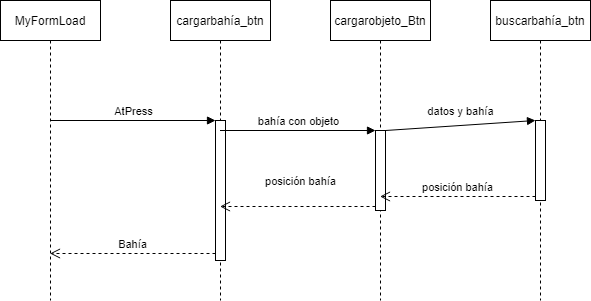

The diagram above was exported from draw.io. Its source (the exported page's mxGraphModel, read from the mxfile embedded in the PNG):
<mxGraphModel dx="460" dy="691" grid="1" gridSize="10" guides="1" tooltips="1" connect="1" arrows="1" fold="1" page="1" pageScale="1" pageWidth="827" pageHeight="1169" math="0" shadow="0">
  <root>
    <mxCell id="TIdudrWqH0wsZkJjsJ1B-0" />
    <mxCell id="TIdudrWqH0wsZkJjsJ1B-1" parent="TIdudrWqH0wsZkJjsJ1B-0" />
    <mxCell id="chIBFbVtToF8BTts034o-0" value="MyFormLoad" style="shape=umlLifeline;perimeter=lifelinePerimeter;whiteSpace=wrap;html=1;container=1;collapsible=0;recursiveResize=0;outlineConnect=0;" vertex="1" parent="TIdudrWqH0wsZkJjsJ1B-1">
      <mxGeometry x="60" y="160" width="100" height="300" as="geometry" />
    </mxCell>
    <mxCell id="chIBFbVtToF8BTts034o-1" value="cargarbahía_btn" style="shape=umlLifeline;perimeter=lifelinePerimeter;whiteSpace=wrap;html=1;container=1;collapsible=0;recursiveResize=0;outlineConnect=0;" vertex="1" parent="TIdudrWqH0wsZkJjsJ1B-1">
      <mxGeometry x="230" y="160" width="100" height="300" as="geometry" />
    </mxCell>
    <mxCell id="chIBFbVtToF8BTts034o-11" value="" style="html=1;points=[];perimeter=orthogonalPerimeter;" vertex="1" parent="chIBFbVtToF8BTts034o-1">
      <mxGeometry x="45" y="120" width="10" height="140" as="geometry" />
    </mxCell>
    <mxCell id="chIBFbVtToF8BTts034o-2" value="cargarobjeto_Btn&lt;br&gt;" style="shape=umlLifeline;perimeter=lifelinePerimeter;whiteSpace=wrap;html=1;container=1;collapsible=0;recursiveResize=0;outlineConnect=0;" vertex="1" parent="TIdudrWqH0wsZkJjsJ1B-1">
      <mxGeometry x="390" y="160" width="100" height="300" as="geometry" />
    </mxCell>
    <mxCell id="chIBFbVtToF8BTts034o-28" value="" style="html=1;points=[];perimeter=orthogonalPerimeter;" vertex="1" parent="chIBFbVtToF8BTts034o-2">
      <mxGeometry x="45" y="130" width="10" height="80" as="geometry" />
    </mxCell>
    <mxCell id="chIBFbVtToF8BTts034o-3" value="buscarbahía_btn" style="shape=umlLifeline;perimeter=lifelinePerimeter;whiteSpace=wrap;html=1;container=1;collapsible=0;recursiveResize=0;outlineConnect=0;" vertex="1" parent="TIdudrWqH0wsZkJjsJ1B-1">
      <mxGeometry x="550" y="160" width="100" height="300" as="geometry" />
    </mxCell>
    <mxCell id="chIBFbVtToF8BTts034o-31" value="" style="html=1;points=[];perimeter=orthogonalPerimeter;" vertex="1" parent="chIBFbVtToF8BTts034o-3">
      <mxGeometry x="45" y="120" width="10" height="80" as="geometry" />
    </mxCell>
    <mxCell id="chIBFbVtToF8BTts034o-12" value="AtPress" style="html=1;verticalAlign=bottom;endArrow=block;entryX=0;entryY=0;" edge="1" target="chIBFbVtToF8BTts034o-11" parent="TIdudrWqH0wsZkJjsJ1B-1" source="chIBFbVtToF8BTts034o-0">
      <mxGeometry relative="1" as="geometry">
        <mxPoint x="205" y="280" as="sourcePoint" />
      </mxGeometry>
    </mxCell>
    <mxCell id="chIBFbVtToF8BTts034o-13" value="Bahía" style="html=1;verticalAlign=bottom;endArrow=open;dashed=1;endSize=8;exitX=0;exitY=0.95;" edge="1" source="chIBFbVtToF8BTts034o-11" parent="TIdudrWqH0wsZkJjsJ1B-1" target="chIBFbVtToF8BTts034o-0">
      <mxGeometry relative="1" as="geometry">
        <mxPoint x="205" y="356" as="targetPoint" />
      </mxGeometry>
    </mxCell>
    <mxCell id="chIBFbVtToF8BTts034o-29" value="bahía con objeto" style="html=1;verticalAlign=bottom;endArrow=block;entryX=0;entryY=0;" edge="1" target="chIBFbVtToF8BTts034o-28" parent="TIdudrWqH0wsZkJjsJ1B-1" source="chIBFbVtToF8BTts034o-1">
      <mxGeometry relative="1" as="geometry">
        <mxPoint x="365" y="290" as="sourcePoint" />
      </mxGeometry>
    </mxCell>
    <mxCell id="chIBFbVtToF8BTts034o-30" value="posición bahía" style="html=1;verticalAlign=bottom;endArrow=open;dashed=1;endSize=8;exitX=0;exitY=0.95;" edge="1" source="chIBFbVtToF8BTts034o-28" parent="TIdudrWqH0wsZkJjsJ1B-1" target="chIBFbVtToF8BTts034o-1">
      <mxGeometry x="-0.0354" y="-16" relative="1" as="geometry">
        <mxPoint x="365" y="366" as="targetPoint" />
        <mxPoint as="offset" />
      </mxGeometry>
    </mxCell>
    <mxCell id="chIBFbVtToF8BTts034o-32" value="datos y bahía" style="html=1;verticalAlign=bottom;endArrow=block;entryX=0;entryY=0;" edge="1" target="chIBFbVtToF8BTts034o-31" parent="TIdudrWqH0wsZkJjsJ1B-1" source="chIBFbVtToF8BTts034o-28">
      <mxGeometry x="0.0044" y="5" relative="1" as="geometry">
        <mxPoint x="525" y="280" as="sourcePoint" />
        <mxPoint as="offset" />
      </mxGeometry>
    </mxCell>
    <mxCell id="chIBFbVtToF8BTts034o-33" value="posición bahía" style="html=1;verticalAlign=bottom;endArrow=open;dashed=1;endSize=8;exitX=0;exitY=0.95;" edge="1" source="chIBFbVtToF8BTts034o-31" parent="TIdudrWqH0wsZkJjsJ1B-1" target="chIBFbVtToF8BTts034o-2">
      <mxGeometry relative="1" as="geometry">
        <mxPoint x="525" y="356" as="targetPoint" />
      </mxGeometry>
    </mxCell>
  </root>
</mxGraphModel>